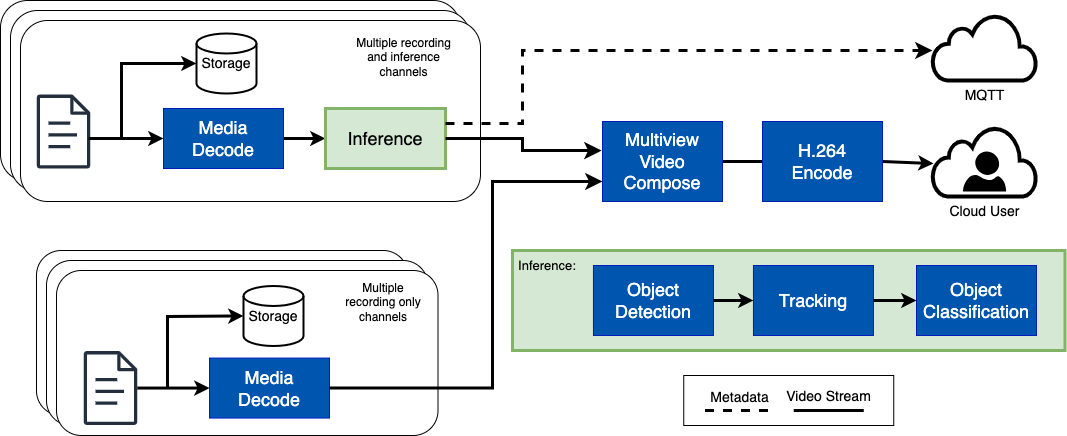

The diagram above was exported from draw.io. Its source (the exported page's mxGraphModel, read from the mxfile embedded in the PNG):
<mxGraphModel dx="1284" dy="1210" grid="1" gridSize="10" guides="1" tooltips="1" connect="1" arrows="0" fold="1" page="1" pageScale="1" pageWidth="850" pageHeight="1100" background="#ffffff" math="0" shadow="0">
  <root>
    <mxCell id="0" />
    <mxCell id="1" parent="0" />
    <mxCell id="58" value="" style="rounded=1;whiteSpace=wrap;html=1;strokeColor=default;strokeWidth=1;" parent="1" vertex="1">
      <mxGeometry x="8" y="10" width="460" height="181" as="geometry" />
    </mxCell>
    <mxCell id="60" value="" style="rounded=1;whiteSpace=wrap;html=1;strokeColor=default;strokeWidth=1;" parent="1" vertex="1">
      <mxGeometry x="18" y="20" width="460" height="181" as="geometry" />
    </mxCell>
    <mxCell id="61" value="" style="rounded=1;whiteSpace=wrap;html=1;strokeColor=default;strokeWidth=1;" parent="1" vertex="1">
      <mxGeometry x="28" y="30" width="460" height="181" as="geometry" />
    </mxCell>
    <mxCell id="55" value="" style="rounded=1;whiteSpace=wrap;html=1;strokeColor=default;strokeWidth=1;" parent="1" vertex="1">
      <mxGeometry x="44" y="260" width="371.5" height="165" as="geometry" />
    </mxCell>
    <mxCell id="56" value="" style="rounded=1;whiteSpace=wrap;html=1;strokeColor=default;strokeWidth=1;" parent="1" vertex="1">
      <mxGeometry x="54" y="270" width="381.5" height="165" as="geometry" />
    </mxCell>
    <mxCell id="57" value="" style="rounded=1;whiteSpace=wrap;html=1;strokeColor=default;strokeWidth=1;" parent="1" vertex="1">
      <mxGeometry x="64" y="280" width="381.5" height="165" as="geometry" />
    </mxCell>
    <mxCell id="10" style="edgeStyle=none;html=1;fillColor=#0050ef;strokeColor=#001DBC;" parent="1" edge="1">
      <mxGeometry relative="1" as="geometry">
        <mxPoint x="97" y="63" as="sourcePoint" />
      </mxGeometry>
    </mxCell>
    <mxCell id="16" style="edgeStyle=none;html=1;entryX=0;entryY=0.75;entryDx=0;entryDy=0;fillColor=#0050ef;strokeColor=#001DBC;" parent="1" edge="1">
      <mxGeometry relative="1" as="geometry">
        <mxPoint x="87.47619047619048" y="143" as="sourcePoint" />
      </mxGeometry>
    </mxCell>
    <mxCell id="17" style="edgeStyle=none;html=1;dashed=1;shape=link;fillColor=#0050ef;strokeColor=#001DBC;" parent="1" edge="1">
      <mxGeometry relative="1" as="geometry">
        <mxPoint x="57" y="103" as="targetPoint" />
      </mxGeometry>
    </mxCell>
    <mxCell id="11" style="edgeStyle=none;html=1;entryX=0;entryY=0.5;entryDx=0;entryDy=0;fillColor=#0050ef;strokeColor=#001DBC;" parent="1" edge="1">
      <mxGeometry relative="1" as="geometry">
        <mxPoint x="257" y="63" as="sourcePoint" />
      </mxGeometry>
    </mxCell>
    <mxCell id="18" value="" style="sketch=0;outlineConnect=0;fontColor=#232F3E;gradientColor=none;fillColor=#232F3D;strokeColor=none;dashed=0;verticalLabelPosition=bottom;verticalAlign=top;align=center;html=1;fontSize=12;fontStyle=0;aspect=fixed;pointerEvents=1;shape=mxgraph.aws4.document;" parent="1" vertex="1">
      <mxGeometry x="44" y="104.11" width="54" height="73.89" as="geometry" />
    </mxCell>
    <mxCell id="20" value="Storage" style="strokeWidth=2;html=1;shape=mxgraph.flowchart.database;whiteSpace=wrap;fontSize=14;" parent="1" vertex="1">
      <mxGeometry x="204" y="43" width="60" height="60" as="geometry" />
    </mxCell>
    <mxCell id="49" style="edgeStyle=none;html=1;exitX=1;exitY=0.5;exitDx=0;exitDy=0;entryX=0;entryY=0.5;entryDx=0;entryDy=0;strokeWidth=3;" parent="1" source="21" target="22" edge="1">
      <mxGeometry relative="1" as="geometry" />
    </mxCell>
    <mxCell id="21" value="Media&lt;br&gt;Decode" style="rounded=0;whiteSpace=wrap;html=1;fillColor=light-dark(#0055ae, #6db2ff);fontColor=#ffffff;strokeColor=#001DBC;fontSize=18;" parent="1" vertex="1">
      <mxGeometry x="171" y="118" width="120" height="60" as="geometry" />
    </mxCell>
    <mxCell id="22" value="Inference" style="rounded=0;whiteSpace=wrap;html=1;fillColor=#d5e8d4;strokeColor=#82b366;fontSize=18;strokeWidth=3;" parent="1" vertex="1">
      <mxGeometry x="333" y="118" width="120" height="60" as="geometry" />
    </mxCell>
    <mxCell id="53" style="edgeStyle=none;html=1;exitX=1;exitY=0.5;exitDx=0;exitDy=0;entryX=0;entryY=0.5;entryDx=0;entryDy=0;rounded=0;curved=0;strokeWidth=3;" parent="1" source="25" target="26" edge="1">
      <mxGeometry relative="1" as="geometry">
        <Array as="points">
          <mxPoint x="846" y="171" />
        </Array>
      </mxGeometry>
    </mxCell>
    <mxCell id="25" value="Multiview Video Compose" style="rounded=0;whiteSpace=wrap;html=1;fillColor=light-dark(#0055ae, #6db2ff);fontColor=#ffffff;strokeColor=#001DBC;fontSize=18;" parent="1" vertex="1">
      <mxGeometry x="610" y="131" width="120" height="80" as="geometry" />
    </mxCell>
    <mxCell id="62" style="edgeStyle=none;html=1;exitX=1;exitY=0.5;exitDx=0;exitDy=0;strokeWidth=3;entryX=0.01;entryY=0.53;entryDx=0;entryDy=0;entryPerimeter=0;" parent="1" source="26" target="33" edge="1">
      <mxGeometry relative="1" as="geometry">
        <mxPoint x="966.95" y="171" as="targetPoint" />
      </mxGeometry>
    </mxCell>
    <mxCell id="26" value="H.264 &lt;br&gt;Encode" style="rounded=0;whiteSpace=wrap;html=1;fillColor=light-dark(#0055ae, #6db2ff);fontColor=#ffffff;strokeColor=#001DBC;fontSize=18;" parent="1" vertex="1">
      <mxGeometry x="770" y="131" width="120" height="80" as="geometry" />
    </mxCell>
    <mxCell id="32" value="MQTT" style="html=1;verticalLabelPosition=bottom;align=center;labelBackgroundColor=#ffffff;verticalAlign=top;strokeWidth=4;shadow=0;dashed=0;shape=mxgraph.ios7.icons.cloud;fontSize=14;" parent="1" vertex="1">
      <mxGeometry x="940" y="24" width="104" height="66" as="geometry" />
    </mxCell>
    <mxCell id="33" value="Cloud User" style="html=1;verticalLabelPosition=bottom;align=center;labelBackgroundColor=#ffffff;verticalAlign=top;strokeWidth=4;strokeColor=light-dark(#000000, #32a0ff);shadow=0;dashed=0;shape=mxgraph.ios7.icons.cloud;fontSize=14;" parent="1" vertex="1">
      <mxGeometry x="940" y="136" width="104" height="70" as="geometry" />
    </mxCell>
    <mxCell id="34" value="" style="verticalLabelPosition=bottom;html=1;verticalAlign=top;align=center;strokeColor=none;fillColor=#000000;shape=mxgraph.azure.user;" parent="1" vertex="1">
      <mxGeometry x="970.38" y="161" width="43.25" height="40" as="geometry" />
    </mxCell>
    <mxCell id="37" value="" style="endArrow=classic;html=1;entryX=0;entryY=0.5;entryDx=0;entryDy=0;strokeWidth=3;" parent="1" target="21" edge="1">
      <mxGeometry width="50" height="50" relative="1" as="geometry">
        <mxPoint x="96" y="148" as="sourcePoint" />
        <mxPoint x="151" y="151" as="targetPoint" />
      </mxGeometry>
    </mxCell>
    <mxCell id="43" value="" style="endArrow=classic;html=1;rounded=0;curved=0;entryX=0;entryY=0.5;entryDx=0;entryDy=0;entryPerimeter=0;strokeWidth=3;" parent="1" target="20" edge="1">
      <mxGeometry width="50" height="50" relative="1" as="geometry">
        <mxPoint x="129" y="148" as="sourcePoint" />
        <mxPoint x="202" y="67" as="targetPoint" />
        <Array as="points">
          <mxPoint x="129" y="73" />
        </Array>
      </mxGeometry>
    </mxCell>
    <mxCell id="44" value="" style="sketch=0;outlineConnect=0;fontColor=#232F3E;gradientColor=none;fillColor=#232F3D;strokeColor=none;dashed=0;verticalLabelPosition=bottom;verticalAlign=top;align=center;html=1;fontSize=12;fontStyle=0;aspect=fixed;pointerEvents=1;shape=mxgraph.aws4.document;" parent="1" vertex="1">
      <mxGeometry x="91" y="360.61" width="54" height="73.89" as="geometry" />
    </mxCell>
    <mxCell id="45" value="Storage" style="strokeWidth=2;html=1;shape=mxgraph.flowchart.database;whiteSpace=wrap;fontSize=14;" parent="1" vertex="1">
      <mxGeometry x="251" y="295.5" width="60" height="60" as="geometry" />
    </mxCell>
    <mxCell id="46" value="Media&lt;br&gt;Decode" style="rounded=0;whiteSpace=wrap;html=1;fillColor=light-dark(#0055ae, #6db2ff);fontColor=#ffffff;strokeColor=#001DBC;fontSize=18;" parent="1" vertex="1">
      <mxGeometry x="217" y="367.56" width="120" height="60" as="geometry" />
    </mxCell>
    <mxCell id="47" value="" style="endArrow=classic;html=1;entryX=0;entryY=0.5;entryDx=0;entryDy=0;strokeWidth=3;" parent="1" source="44" target="46" edge="1">
      <mxGeometry width="50" height="50" relative="1" as="geometry">
        <mxPoint x="130" y="392" as="sourcePoint" />
        <mxPoint x="185" y="395" as="targetPoint" />
      </mxGeometry>
    </mxCell>
    <mxCell id="48" value="" style="endArrow=classic;html=1;rounded=0;curved=0;entryX=0;entryY=0.5;entryDx=0;entryDy=0;entryPerimeter=0;strokeWidth=3;" parent="1" target="45" edge="1">
      <mxGeometry width="50" height="50" relative="1" as="geometry">
        <mxPoint x="175" y="397" as="sourcePoint" />
        <mxPoint x="247" y="312" as="targetPoint" />
        <Array as="points">
          <mxPoint x="175" y="326" />
        </Array>
      </mxGeometry>
    </mxCell>
    <mxCell id="77" value="Multiple recording and inference channels" style="rounded=1;whiteSpace=wrap;html=1;strokeColor=none;opacity=0;" vertex="1" parent="1">
      <mxGeometry x="353.5" y="43" width="114.5" height="47" as="geometry" />
    </mxCell>
    <mxCell id="78" value="Multiple recording only channels" style="rounded=1;whiteSpace=wrap;html=1;strokeColor=none;opacity=0;" vertex="1" parent="1">
      <mxGeometry x="345.5" y="290" width="90" height="44" as="geometry" />
    </mxCell>
    <mxCell id="80" value="" style="edgeStyle=segmentEdgeStyle;endArrow=classic;html=1;curved=0;rounded=0;endSize=8;startSize=8;exitX=1;exitY=0.5;exitDx=0;exitDy=0;entryX=0;entryY=0.75;entryDx=0;entryDy=0;strokeWidth=3;" edge="1" parent="1" source="46" target="25">
      <mxGeometry width="50" height="50" relative="1" as="geometry">
        <mxPoint x="380" y="340" as="sourcePoint" />
        <mxPoint x="430" y="290" as="targetPoint" />
        <Array as="points">
          <mxPoint x="500" y="398" />
          <mxPoint x="500" y="191" />
        </Array>
      </mxGeometry>
    </mxCell>
    <mxCell id="81" value="" style="edgeStyle=segmentEdgeStyle;endArrow=classic;html=1;curved=0;rounded=0;endSize=8;startSize=8;strokeWidth=3;exitX=1;exitY=0.5;exitDx=0;exitDy=0;entryX=-0.008;entryY=0.363;entryDx=0;entryDy=0;entryPerimeter=0;" edge="1" parent="1" source="22" target="25">
      <mxGeometry width="50" height="50" relative="1" as="geometry">
        <mxPoint x="450" y="150" as="sourcePoint" />
        <mxPoint x="550" y="40" as="targetPoint" />
        <Array as="points">
          <mxPoint x="530" y="148" />
          <mxPoint x="530" y="160" />
        </Array>
      </mxGeometry>
    </mxCell>
    <mxCell id="82" value="" style="edgeStyle=elbowEdgeStyle;elbow=horizontal;endArrow=classic;html=1;curved=0;rounded=0;endSize=8;startSize=8;strokeWidth=3;dashed=1;exitX=1;exitY=0.25;exitDx=0;exitDy=0;" edge="1" parent="1" source="22" target="32">
      <mxGeometry width="50" height="50" relative="1" as="geometry">
        <mxPoint x="450" y="150" as="sourcePoint" />
        <mxPoint x="550" y="290" as="targetPoint" />
        <Array as="points">
          <mxPoint x="530" y="60" />
        </Array>
      </mxGeometry>
    </mxCell>
    <mxCell id="64" value="Metadata" style="endArrow=none;dashed=1;html=1;strokeWidth=3;fontSize=14;" parent="1" edge="1">
      <mxGeometry x="-0.0345" y="13" width="50" height="50" relative="1" as="geometry">
        <mxPoint x="712.5" y="420" as="sourcePoint" />
        <mxPoint x="782.5" y="420" as="targetPoint" />
        <mxPoint as="offset" />
      </mxGeometry>
    </mxCell>
    <mxCell id="65" value="Video Stream" style="endArrow=none;html=1;strokeWidth=3;fontSize=14;" parent="1" edge="1">
      <mxGeometry y="14" width="50" height="50" relative="1" as="geometry">
        <mxPoint x="801.25" y="420" as="sourcePoint" />
        <mxPoint x="871.25" y="420" as="targetPoint" />
        <mxPoint as="offset" />
      </mxGeometry>
    </mxCell>
    <mxCell id="84" value="" style="rounded=0;whiteSpace=wrap;html=1;strokeWidth=1;fillColor=none;" vertex="1" parent="1">
      <mxGeometry x="691.25" y="385" width="210" height="50" as="geometry" />
    </mxCell>
    <mxCell id="70" value="" style="rounded=0;whiteSpace=wrap;html=1;fillColor=#d5e8d4;strokeColor=#82b366;fontSize=18;strokeWidth=3;" vertex="1" parent="1">
      <mxGeometry x="520" y="260" width="552.5" height="100" as="geometry" />
    </mxCell>
    <mxCell id="71" value="Object&lt;br&gt;Detection" style="rounded=0;whiteSpace=wrap;html=1;fillColor=light-dark(#0055ae, #6db2ff);fontColor=#ffffff;strokeColor=#001DBC;fontSize=18;" vertex="1" parent="1">
      <mxGeometry x="600.95" y="275" width="120" height="70" as="geometry" />
    </mxCell>
    <mxCell id="72" value="Tracking&lt;span style=&quot;font-family: monospace; font-size: 0px; text-align: start; text-wrap-mode: nowrap;&quot;&gt;%3CmxGraphModel%3E%3Croot%3E%3CmxCell%20id%3D%220%22%2F%3E%3CmxCell%20id%3D%221%22%20parent%3D%220%22%2F%3E%3CmxCell%20id%3D%222%22%20value%3D%22Object%26lt%3Bbr%26gt%3BDetection%22%20style%3D%22rounded%3D0%3BwhiteSpace%3Dwrap%3Bhtml%3D1%3BfillColor%3D%230050ef%3BfontColor%3D%23ffffff%3BstrokeColor%3D%23001DBC%3BfontSize%3D18%3B%22%20vertex%3D%221%22%20parent%3D%221%22%3E%3CmxGeometry%20x%3D%22380%22%20y%3D%22490%22%20width%3D%22120%22%20height%3D%2270%22%20as%3D%22geometry%22%2F%3E%3C%2FmxCell%3E%3C%2Froot%3E%3C%2FmxGraphModel%3E&lt;/span&gt;" style="rounded=0;whiteSpace=wrap;html=1;fillColor=light-dark(#0055ae, #6db2ff);fontColor=#ffffff;strokeColor=#001DBC;fontSize=18;" vertex="1" parent="1">
      <mxGeometry x="760.95" y="275" width="120" height="70" as="geometry" />
    </mxCell>
    <mxCell id="73" value="Object&lt;br&gt;Classification" style="rounded=0;whiteSpace=wrap;html=1;fillColor=light-dark(#0055ae, #6db2ff);fontColor=#ffffff;strokeColor=#001DBC;fontSize=18;" vertex="1" parent="1">
      <mxGeometry x="924" y="275" width="120" height="70" as="geometry" />
    </mxCell>
    <mxCell id="75" style="edgeStyle=none;html=1;exitX=1;exitY=0.5;exitDx=0;exitDy=0;entryX=0;entryY=0.5;entryDx=0;entryDy=0;strokeWidth=3;" edge="1" parent="1" source="71" target="72">
      <mxGeometry relative="1" as="geometry">
        <mxPoint x="720.95" y="309.5" as="sourcePoint" />
        <mxPoint x="762.95" y="309.5" as="targetPoint" />
      </mxGeometry>
    </mxCell>
    <mxCell id="76" style="edgeStyle=none;html=1;exitX=1;exitY=0.5;exitDx=0;exitDy=0;entryX=0;entryY=0.5;entryDx=0;entryDy=0;strokeWidth=3;" edge="1" parent="1" source="72" target="73">
      <mxGeometry relative="1" as="geometry">
        <mxPoint x="730.95" y="320" as="sourcePoint" />
        <mxPoint x="770.95" y="320" as="targetPoint" />
      </mxGeometry>
    </mxCell>
    <mxCell id="79" value="Inference:" style="rounded=1;whiteSpace=wrap;html=1;strokeColor=none;opacity=0;fontSize=13;" vertex="1" parent="1">
      <mxGeometry x="510" y="260" width="90" height="30" as="geometry" />
    </mxCell>
  </root>
</mxGraphModel>